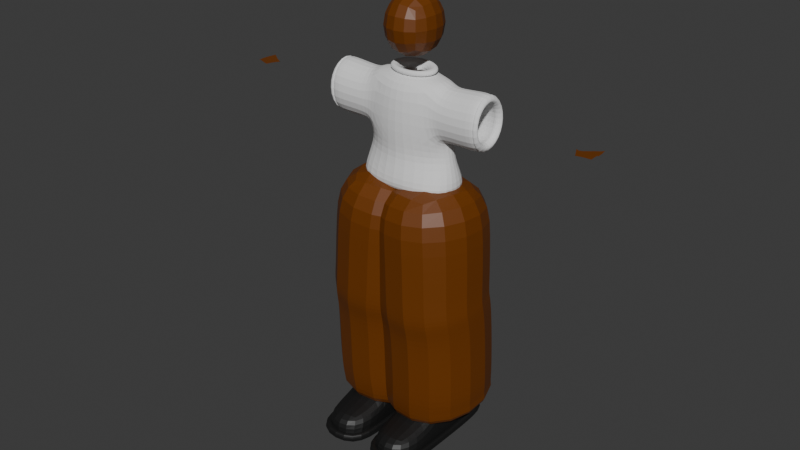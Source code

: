 # Source: hooper.blend  (saved by Blender 4.4.32; exported with 4.5.12 LTS)
import bpy
from mathutils import Matrix  # noqa: F401  (used for matrix-valued properties, if any)

bpy.ops.wm.read_factory_settings(use_empty=True)
scene = bpy.context.scene
scene.name = 'Scene'

# ---- collections
col_hooper = bpy.data.collections.new('hooper'); scene.collection.children.link(col_hooper)
col_clothes = bpy.data.collections.new('clothes'); col_hooper.children.link(col_clothes)

# ---- materials (node trees are filled in below, after node groups)
mat_iso_skin = bpy.data.materials.new('iso-skin')
mat_jeans = bpy.data.materials.new('jeans')
mat_iso_temp_shoe = bpy.data.materials.new('iso-temp-shoe')

# ---- material node trees
mat_iso_skin.use_nodes = True; mat_iso_skin.node_tree.nodes.clear()
_N = mat_iso_skin.node_tree.nodes; _L = mat_iso_skin.node_tree.links
n0 = _N.new('ShaderNodeBsdfPrincipled'); n0.name = 'Principled BSDF'; n0.location = (10, 300)
n0.inputs[0].default_value = (0.1529, 0.03955, 0.0, 1.0)
n1 = _N.new('ShaderNodeOutputMaterial'); n1.name = 'Material Output'; n1.location = (300, 300)
_L.new(n0.outputs[0], n1.inputs[0])
n1.is_active_output = True
mat_jeans.use_nodes = True; mat_jeans.node_tree.nodes.clear()
_N = mat_jeans.node_tree.nodes; _L = mat_jeans.node_tree.links
n0 = _N.new('ShaderNodeBsdfPrincipled'); n0.name = 'Principled BSDF'; n0.location = (10, 300)
n0.inputs[0].default_value = (0.01764, 0.06663, 0.147, 1.0)
n1 = _N.new('ShaderNodeOutputMaterial'); n1.name = 'Material Output'; n1.location = (300, 300)
_L.new(n0.outputs[0], n1.inputs[0])
n1.is_active_output = True
mat_iso_temp_shoe.use_nodes = True; mat_iso_temp_shoe.node_tree.nodes.clear()
_N = mat_iso_temp_shoe.node_tree.nodes; _L = mat_iso_temp_shoe.node_tree.links
n0 = _N.new('ShaderNodeBsdfPrincipled'); n0.name = 'Principled BSDF'; n0.location = (10, 300)
n0.inputs[0].default_value = (0.007907, 0.007907, 0.007907, 1.0)
n1 = _N.new('ShaderNodeOutputMaterial'); n1.name = 'Material Output'; n1.location = (300, 300)
_L.new(n0.outputs[0], n1.inputs[0])
n1.is_active_output = True

# ---- world
world_world = bpy.data.worlds.new('World'); scene.world = world_world
world_world.use_nodes = True; world_world.node_tree.nodes.clear()
_N = world_world.node_tree.nodes; _L = world_world.node_tree.links
n0 = _N.new('ShaderNodeOutputWorld'); n0.name = 'World Output'; n0.location = (300, 300)
n1 = _N.new('ShaderNodeBackground'); n1.name = 'Background'; n1.location = (10, 300)
n1.inputs[0].default_value = (0.05088, 0.05088, 0.05088, 1.0)
_L.new(n1.outputs[0], n0.inputs[0])
n0.is_active_output = True
world_world.color = (0.05088, 0.05088, 0.05088)
world_world.sun_shadow_jitter_overblur = 0.0

# ---- meshes
me_cube_001 = bpy.data.meshes.new('Cube.001')
me_cube_001.from_pydata([(-0.1867, -0.1867, -0.1867), (-0.1867, -0.1867, 0.1867), (-0.1867, 0.1867, -0.1867), (-0.1867, 0.1867, 0.1867), (0.1867, -0.1867, -0.1867), (0.1867, -0.1867, 0.1867), (0.1867, 0.1867, -0.1867), (0.1867, 0.1867, 0.1867)], [], [(0, 1, 3, 2), (2, 3, 7, 6), (6, 7, 5, 4), (4, 5, 1, 0), (2, 6, 4, 0), (7, 3, 1, 5)])
_uv = me_cube_001.uv_layers.new(name='UVMap')
_uv.uv.foreach_set('vector', [0.375, 0.0, 0.625, 0.0, 0.625, 0.25, 0.375, 0.25, 0.375, 0.25, 0.625, 0.25, 0.625, 0.5, 0.375, 0.5, 0.375, 0.5, 0.625, 0.5, 0.625, 0.75, 0.375, 0.75, 0.375, 0.75, 0.625, 0.75, 0.625, 1.0, 0.375, 1.0, 0.125, 0.5, 0.375, 0.5, 0.375, 0.75, 0.125, 0.75, 0.625, 0.5, 0.875, 0.5, 0.875, 0.75, 0.625, 0.75])
me_cube_001.materials.append(mat_iso_skin)
me_cube_001.update()
me_cube_002 = bpy.data.meshes.new('Cube.002')
me_cube_002.from_pydata([(0.1889, 0.176, 0.2787), (0.1889, 0.176, -0.2787), (0.1889, -0.176, 0.2787), (0.1889, -0.176, -0.2787), (-0.1889, 0.176, 0.2787), (-0.1889, 0.176, -0.2787), (-0.1889, -0.176, 0.2787), (-0.1889, -0.176, -0.2787)], [], [(0, 1, 3, 2), (2, 3, 7, 6), (6, 7, 5, 4), (4, 5, 1, 0), (2, 6, 4, 0), (7, 3, 1, 5)])
_uv = me_cube_002.uv_layers.new(name='UVMap')
_uv.uv.foreach_set('vector', [0.375, 0.0, 0.625, 0.0, 0.625, 0.25, 0.375, 0.25, 0.375, 0.25, 0.625, 0.25, 0.625, 0.5, 0.375, 0.5, 0.375, 0.5, 0.625, 0.5, 0.625, 0.75, 0.375, 0.75, 0.375, 0.75, 0.625, 0.75, 0.625, 1.0, 0.375, 1.0, 0.125, 0.5, 0.375, 0.5, 0.375, 0.75, 0.125, 0.75, 0.625, 0.5, 0.875, 0.5, 0.875, 0.75, 0.625, 0.75])
me_cube_002.materials.append(mat_iso_skin)
me_cube_002.update()
me_plane = bpy.data.meshes.new('Plane')
me_plane.from_pydata([(0.07656, -0.007135, 1.186), (0.1211, 0.0343, 0.1083), (0.09115, -0.007135, 1.461), (0.7271, -0.007135, 1.461), (0.0, -0.007135, 1.467), (0.0, -0.007135, 1.681), (0.3401, -0.005893, 1.466), (0.1702, -0.006514, 1.463), (0.7819, -0.006103, 1.46), (0.4509, -0.006048, 1.465), (0.2642, -0.006204, 1.464), (0.8103, 0.04821, 1.46), (0.8167, 0.01626, 1.46), (0.8189, -0.01675, 1.46), (0.8139, -0.05225, 1.46), (0.815, 0.04821, 1.46), (0.815, 0.01626, 1.46), (0.815, -0.01675, 1.46), (0.815, -0.05225, 1.46), (0.8931, 0.04821, 1.46), (0.9133, 0.01626, 1.46), (0.93, -0.01675, 1.46), (0.9144, -0.05225, 1.46), (0.7539, -0.05935, 1.46), (0.8182, -0.1176, 1.46), (0.6159, -0.006592, 1.463), (0.1141, -0.02206, 0.6447), (0.103, -0.01407, 0.914), (0.1099, 0.01671, 0.209), (0.1197, 0.00897, 0.2622), (0.1169, 0.004571, 0.4413), (0.1155, -0.008745, 0.6071), (0.1085, -0.01807, 0.702), (0.6856, -0.006863, 1.462), (0.7021, -0.006592, 1.462)], [(28, 1), (3, 8), (4, 5), (10, 6), (2, 7), (34, 3), (6, 9), (7, 10), (8, 11), (8, 12), (8, 13), (8, 14), (11, 15), (12, 16), (13, 17), (14, 18), (15, 19), (16, 20), (17, 21), (18, 22), (8, 23), (23, 24), (9, 25), (32, 26), (0, 27), (29, 28), (30, 29), (31, 30), (26, 31), (27, 32), (25, 33), (33, 34)], [])
_uv = me_plane.uv_layers.new(name='UVMap')
_uv.uv.foreach_set('vector', [])
me_plane.materials.append(mat_iso_skin)
me_plane.update()
me_cube_005 = bpy.data.meshes.new('Cube.005')
me_cube_005.from_pydata([(-0.07324, -0.6569, -1.807), (-0.6405, -0.9171, 1.0), (-0.07324, 0.7151, -1.807), (-0.6405, 0.9171, 1.0), (0.8777, -0.6569, -1.807), (0.7174, -0.9171, 1.0), (0.8777, 0.7151, -1.807), (0.7174, 0.9171, 1.0), (-0.07324, -0.6569, -1.755), (-0.07324, 0.7151, -1.755), (0.8777, 0.7151, -1.755), (0.8777, -0.6569, -1.755), (-0.816, -1.154, 0.767), (-0.816, 1.154, 0.767), (0.7548, 1.154, 0.767), (0.7548, -1.154, 0.767), (-0.5272, 1.0, -0.6834), (0.7943, 1.0, -0.6834), (0.7943, -1.0, -0.6834), (-0.5272, -1.0, -0.6834), (-0.2418, 0.9314, -1.246), (0.8896, 0.9314, -1.246), (0.8896, -0.9314, -1.246), (-0.2418, -0.9314, -1.246), (-0.6405, -0.9171, 1.115), (-0.6405, 0.9171, 1.115), (0.7174, -0.9171, 1.115), (0.7174, 0.9171, 1.115), (-0.5302, -0.7681, 1.115), (-0.5302, 0.7681, 1.115), (0.607, -0.7681, 1.115), (0.607, 0.7681, 1.115), (-0.1611, 0.7151, -2.039), (-0.1611, -0.6569, -2.039), (1.023, 0.7151, -2.039), (1.023, -0.6569, -2.039), (-0.1333, -0.6569, -1.965), (0.9767, -0.6569, -1.965), (0.9767, 0.7151, -1.965), (-0.1333, 0.7151, -1.965)], [], [(12, 1, 3, 13), (13, 3, 7, 14), (14, 7, 5, 15), (15, 5, 1, 12), (37, 36, 33, 35), (3, 1, 24, 25), (4, 11, 8, 0), (6, 10, 11, 4), (2, 9, 10, 6), (0, 8, 9, 2), (18, 15, 12, 19), (17, 14, 15, 18), (16, 13, 14, 17), (19, 12, 13, 16), (23, 19, 16, 20), (20, 16, 17, 21), (21, 17, 18, 22), (22, 18, 19, 23), (11, 22, 23, 8), (10, 21, 22, 11), (9, 20, 21, 10), (8, 23, 20, 9), (1, 5, 26, 24), (7, 3, 25, 27), (5, 7, 27, 26), (26, 27, 31, 30), (25, 24, 28, 29), (24, 26, 30, 28), (27, 25, 29, 31), (32, 34, 35, 33), (39, 38, 34, 32), (36, 39, 32, 33), (38, 37, 35, 34), (6, 4, 37, 38), (0, 2, 39, 36), (2, 6, 38, 39), (4, 0, 36, 37)])
_uv = me_cube_005.uv_layers.new(name='UVMap')
_uv.uv.foreach_set('vector', [0.608, 0.0, 0.625, 0.0, 0.625, 0.25, 0.608, 0.25, 0.608, 0.25, 0.625, 0.25, 0.625, 0.5, 0.608, 0.5, 0.608, 0.5, 0.625, 0.5, 0.625, 0.75, 0.608, 0.75, 0.608, 0.75, 0.625, 0.75, 0.625, 1.0, 0.608, 1.0, 0.375, 0.75, 0.375, 1.0, 0.375, 1.0, 0.375, 0.75, 0.625, 0.25, 0.625, 0.0, 0.625, 0.0, 0.625, 0.25, 0.375, 0.75, 0.3806, 0.75, 0.3806, 1.0, 0.375, 1.0, 0.375, 0.5, 0.3806, 0.5, 0.3806, 0.75, 0.375, 0.75, 0.375, 0.25, 0.3806, 0.25, 0.3806, 0.5, 0.375, 0.5, 0.375, 0.0, 0.3806, 0.0, 0.3806, 0.25, 0.375, 0.25, 0.4832, 0.75, 0.608, 0.75, 0.608, 1.0, 0.4832, 1.0, 0.4832, 0.5, 0.608, 0.5, 0.608, 0.75, 0.4832, 0.75, 0.4832, 0.25, 0.608, 0.25, 0.608, 0.5, 0.4832, 0.5, 0.4832, 0.0, 0.608, 0.0, 0.608, 0.25, 0.4832, 0.25, 0.4175, 0.0, 0.4832, 0.0, 0.4832, 0.25, 0.4175, 0.25, 0.4175, 0.25, 0.4832, 0.25, 0.4832, 0.5, 0.4175, 0.5, 0.4175, 0.5, 0.4832, 0.5, 0.4832, 0.75, 0.4175, 0.75, 0.4175, 0.75, 0.4832, 0.75, 0.4832, 1.0, 0.4175, 1.0, 0.3806, 0.75, 0.4175, 0.75, 0.4175, 1.0, 0.3806, 1.0, 0.3806, 0.5, 0.4175, 0.5, 0.4175, 0.75, 0.3806, 0.75, 0.3806, 0.25, 0.4175, 0.25, 0.4175, 0.5, 0.3806, 0.5, 0.3806, 0.0, 0.4175, 0.0, 0.4175, 0.25, 0.3806, 0.25, 0.625, 1.0, 0.625, 0.75, 0.625, 0.75, 0.625, 1.0, 0.625, 0.5, 0.625, 0.25, 0.625, 0.25, 0.625, 0.5, 0.625, 0.75, 0.625, 0.5, 0.625, 0.5, 0.625, 0.75, 0.625, 0.75, 0.625, 0.5, 0.625, 0.5, 0.625, 0.75, 0.625, 0.25, 0.625, 0.0, 0.625, 0.0, 0.625, 0.25, 0.625, 1.0, 0.625, 0.75, 0.625, 0.75, 0.625, 1.0, 0.625, 0.5, 0.625, 0.25, 0.625, 0.25, 0.625, 0.5, 0.125, 0.5, 0.375, 0.5, 0.375, 0.75, 0.125, 0.75, 0.375, 0.25, 0.375, 0.5, 0.375, 0.5, 0.375, 0.25, 0.375, 0.0, 0.375, 0.25, 0.375, 0.25, 0.375, 0.0, 0.375, 0.5, 0.375, 0.75, 0.375, 0.75, 0.375, 0.5, 0.375, 0.5, 0.375, 0.75, 0.375, 0.75, 0.375, 0.5, 0.375, 0.0, 0.375, 0.25, 0.375, 0.25, 0.375, 0.0, 0.375, 0.25, 0.375, 0.5, 0.375, 0.5, 0.375, 0.25, 0.375, 0.75, 0.375, 1.0, 0.375, 1.0, 0.375, 0.75])
me_cube_005.materials.append(mat_jeans)
me_cube_005.update()
me_cube_004 = bpy.data.meshes.new('Cube.004')
me_cube_004.from_pydata([(0.01627, 0.01627, 0.202), (0.1307, 0.122, -0.1162), (0.01627, -0.01627, 0.202), (0.1307, -0.122, -0.1162), (-0.01627, 0.01627, 0.202), (-0.01627, -0.01627, 0.202), (0.02301, -1.514e-09, 0.202), (0.1052, 0.03408, -0.042), (0.157, -2.422e-09, -0.1162), (0.1052, -0.03408, -0.042), (-1.696e-09, -0.02301, 0.202), (7.451e-09, -0.1488, -0.1162), (3.156e-10, 0.02301, 0.202), (-7.451e-09, 0.1488, -0.1162), (0.119, 2.232e-09, -0.042), (9.481e-10, -0.1251, -0.042), (-2.207e-09, 0.1251, -0.042), (0.1269, -0.07907, 0.1351), (0.1251, 1.026e-07, 0.1687), (0.1269, 0.07907, 0.1351), (9.07e-09, -0.1201, 0.1744), (-9.07e-09, 0.1201, 0.1744), (3.667e-08, -0.07945, 0.2282), (4.365e-08, 0.07945, 0.2381), (0.07983, 1.08e-08, 0.2331), (0.05645, -0.05618, 0.2296), (0.05645, 0.05618, 0.2366), (4.183e-09, -0.1366, -0.1162), (-4.12e-09, 0.1366, -0.1162), (-3.788e-09, 0.1251, -0.1222), (3.817e-09, -0.1347, -0.1222), (0.1466, -2.037e-09, -0.1222), (0.1225, -0.1096, -0.1222), (0.1225, 0.1027, -0.1222), (0.1225, 0.1027, -0.1162), (0.1225, -0.1027, -0.1162), (0.1466, -2.037e-09, -0.1162), (3.817e-09, -0.1251, -0.1162), (-3.788e-09, 0.1251, -0.1162), (0.1225, 0.1027, -0.1162), (0.1225, -0.1027, -0.1162), (0.1466, -2.037e-09, -0.1162), (3.817e-09, -0.1251, -0.1162), (-3.788e-09, 0.1251, -0.1162), (0.1225, 0.1027, -0.1222), (0.1225, -0.1096, -0.1222), (-5.252e-09, 0.1229, 0.03089), (0.1466, -2.037e-09, -0.1222), (3.817e-09, -0.1347, -0.1222), (4.552e-09, -0.1229, 0.03089), (-3.788e-09, 0.1251, -0.1222), (0.1225, 0.1027, -0.1222), (0.1225, -0.1096, -0.1222), (0.1324, -9.254e-08, 0.03443), (0.1306, -0.07907, 0.06799), (0.1466, -2.037e-09, -0.1222), (3.817e-09, -0.1347, -0.1222), (0.1306, 0.07907, 0.06799), (-3.788e-09, 0.1251, -0.1222), (0.08495, -0.08495, 0.1744), (0.1201, 8.138e-09, 0.1744), (0.08495, 0.08495, 0.1744), (0.09193, -0.08823, 0.03089), (0.128, 3.995e-09, 0.03089), (0.09193, 0.08823, 0.03089), (0.2437, -0.0004853, 0.1857), (0.2437, -0.0004855, 0.02914), (0.2437, -0.09268, 0.1465), (0.2437, 0.09171, 0.1465), (0.2437, -0.09268, 0.06827), (0.2437, 0.09171, 0.06827), (0.2796, 1.369e-07, 0.1909), (0.2796, -1.039e-07, 0.02523), (0.2796, -0.0976, 0.1495), (0.2796, 0.0976, 0.1495), (0.2796, -0.0976, 0.06666), (0.2796, 0.0976, 0.06666), (0.2552, -7.317e-08, 0.04518), (0.2552, 1.097e-07, 0.171), (0.2552, -0.0741, 0.07663), (0.2552, -0.0741, 0.1395), (0.2552, 0.0741, 0.1395), (0.2552, 0.0741, 0.07663)], [(5, 10), (12, 4), (27, 42), (28, 43)], [(64, 7, 14, 63), (7, 1, 8, 14), (14, 8, 3, 9), (63, 14, 9, 62), (62, 9, 15, 49), (9, 3, 11, 15), (16, 13, 1, 7), (46, 16, 7, 64), (6, 2, 25, 24), (2, 6, 60, 59), (6, 0, 61, 60), (10, 2, 59, 20), (0, 12, 21, 61), (2, 10, 22, 25), (0, 6, 24, 26), (12, 0, 26, 23), (29, 33, 51, 58), (33, 31, 55, 51), (1, 13, 38, 34), (3, 8, 36, 35), (8, 1, 34, 36), (11, 3, 35, 37), (43, 39, 33, 29), (40, 42, 30, 32), (41, 40, 32, 31), (39, 41, 31, 33), (47, 44, 51, 55), (18, 19, 68, 65), (59, 62, 49, 20), (21, 46, 64, 61), (45, 47, 55, 52), (44, 50, 58, 51), (48, 45, 52, 56), (53, 54, 69, 66), (31, 32, 52, 55), (32, 30, 56, 52), (18, 17, 59, 60), (19, 18, 60, 61), (17, 54, 62, 59), (54, 53, 63, 62), (57, 19, 61, 64), (53, 57, 64, 63), (79, 80, 73, 75), (81, 82, 76, 74), (19, 57, 70, 68), (54, 17, 67, 69), (17, 18, 65, 67), (57, 53, 66, 70), (70, 66, 77, 82), (67, 65, 78, 80), (80, 78, 71, 73), (82, 77, 72, 76), (77, 79, 75, 72), (78, 81, 74, 71), (68, 70, 82, 81), (65, 68, 81, 78), (66, 69, 79, 77), (69, 67, 80, 79)])
_uv = me_cube_004.uv_layers.new(name='UVMap')
_uv.uv.foreach_set('vector', [0.4445, 0.0, 0.5, 0.0, 0.5, 0.125, 0.4445, 0.125, 0.5, 0.0, 0.625, 0.0, 0.625, 0.125, 0.5, 0.125, 0.5, 0.125, 0.625, 0.125, 0.625, 0.25, 0.5, 0.25, 0.4445, 0.125, 0.5, 0.125, 0.5, 0.25, 0.4445, 0.25, 0.4445, 0.25, 0.5, 0.25, 0.5, 0.375, 0.4445, 0.375, 0.5, 0.25, 0.625, 0.25, 0.625, 0.375, 0.5, 0.375, 0.5, 0.875, 0.625, 0.875, 0.625, 1.0, 0.5, 1.0, 0.4445, 0.875, 0.5, 0.875, 0.5, 1.0, 0.4445, 1.0, 0.1993, 0.6258, 0.2058, 0.5864, 0.2058, 0.5864, 0.1993, 0.6258, 0.2058, 0.5864, 0.1993, 0.6258, 0.125, 0.625, 0.125, 0.5, 0.1993, 0.6258, 0.2058, 0.6636, 0.125, 0.75, 0.125, 0.625, 0.2488, 0.5784, 0.2058, 0.5864, 0.125, 0.5, 0.25, 0.5, 0.2058, 0.6636, 0.2512, 0.6716, 0.25, 0.75, 0.125, 0.75, 0.2058, 0.5864, 0.2488, 0.5784, 0.2488, 0.5784, 0.2058, 0.5864, 0.2058, 0.6636, 0.1993, 0.6258, 0.1993, 0.6258, 0.2058, 0.6636, 0.2512, 0.6716, 0.2058, 0.6636, 0.2058, 0.6636, 0.2512, 0.6716, 0.0, 0.0, 0.0, 0.0, 0.0, 0.0, 0.0, 0.0, 0.0, 0.0, 0.0, 0.0, 0.0, 0.0, 0.0, 0.0, 0.625, 1.0, 0.625, 0.875, 0.625, 0.875, 0.625, 1.0, 0.625, 0.25, 0.625, 0.125, 0.625, 0.125, 0.625, 0.25, 0.625, 0.125, 0.625, 0.0, 0.625, 0.0, 0.625, 0.125, 0.625, 0.375, 0.625, 0.25, 0.625, 0.25, 0.625, 0.375, 0.0, 0.0, 0.0, 0.0, 0.0, 0.0, 0.0, 0.0, 0.0, 0.0, 0.0, 0.0, 0.0, 0.0, 0.0, 0.0, 0.0, 0.0, 0.0, 0.0, 0.0, 0.0, 0.0, 0.0, 0.0, 0.0, 0.0, 0.0, 0.0, 0.0, 0.0, 0.0, 0.625, 0.125, 0.625, 0.0, 0.625, 0.0, 0.625, 0.125, 0.3815, 0.125, 0.3815, 0.01815, 0.3815, 0.01815, 0.3815, 0.125, 0.375, 0.25, 0.4445, 0.25, 0.4445, 0.375, 0.375, 0.375, 0.375, 0.875, 0.4445, 0.875, 0.4445, 1.0, 0.375, 1.0, 0.625, 0.25, 0.625, 0.125, 0.625, 0.125, 0.625, 0.25, 0.625, 1.0, 0.625, 0.875, 0.625, 0.875, 0.625, 1.0, 0.625, 0.375, 0.625, 0.25, 0.625, 0.25, 0.625, 0.375, 0.438, 0.125, 0.438, 0.2323, 0.438, 0.2323, 0.438, 0.125, 0.0, 0.0, 0.0, 0.0, 0.0, 0.0, 0.0, 0.0, 0.0, 0.0, 0.0, 0.0, 0.0, 0.0, 0.0, 0.0, 0.3815, 0.125, 0.3815, 0.2318, 0.375, 0.25, 0.375, 0.125, 0.3815, 0.01815, 0.3815, 0.125, 0.375, 0.125, 0.375, 0.0, 0.3815, 0.2318, 0.438, 0.2323, 0.4445, 0.25, 0.375, 0.25, 0.438, 0.2323, 0.438, 0.125, 0.4445, 0.125, 0.4445, 0.25, 0.438, 0.01773, 0.3815, 0.01815, 0.375, 0.0, 0.4445, 0.0, 0.438, 0.125, 0.438, 0.01773, 0.4445, 0.0, 0.4445, 0.125, 0.438, 0.2323, 0.3815, 0.2318, 0.3815, 0.2318, 0.438, 0.2323, 0.3815, 0.01815, 0.438, 0.01773, 0.438, 0.01773, 0.3815, 0.01815, 0.3815, 0.01815, 0.438, 0.01773, 0.438, 0.01773, 0.3815, 0.01815, 0.438, 0.2323, 0.3815, 0.2318, 0.3815, 0.2318, 0.438, 0.2323, 0.3815, 0.2318, 0.3815, 0.125, 0.3815, 0.125, 0.3815, 0.2318, 0.438, 0.01773, 0.438, 0.125, 0.438, 0.125, 0.438, 0.01773, 0.438, 0.01773, 0.438, 0.125, 0.438, 0.125, 0.438, 0.01773, 0.3815, 0.2318, 0.3815, 0.125, 0.3815, 0.125, 0.3815, 0.2318, 0.3815, 0.2318, 0.3815, 0.125, 0.3815, 0.125, 0.3815, 0.2318, 0.438, 0.01773, 0.438, 0.125, 0.438, 0.125, 0.438, 0.01773, 0.438, 0.125, 0.438, 0.2323, 0.438, 0.2323, 0.438, 0.125, 0.3815, 0.125, 0.3815, 0.01815, 0.3815, 0.01815, 0.3815, 0.125, 0.3815, 0.01815, 0.438, 0.01773, 0.438, 0.01773, 0.3815, 0.01815, 0.3815, 0.125, 0.3815, 0.01815, 0.3815, 0.01815, 0.3815, 0.125, 0.438, 0.125, 0.438, 0.2323, 0.438, 0.2323, 0.438, 0.125, 0.438, 0.2323, 0.3815, 0.2318, 0.3815, 0.2318, 0.438, 0.2323])
me_cube_004.update()
me_cube_003 = bpy.data.meshes.new('Cube.003')
me_cube_003.from_pydata([(-0.09077, -0.2928, 0.0), (-0.09077, -0.2928, 0.1085), (-0.09077, 0.197, 0.05187), (-0.09077, 0.167, 0.1773), (0.09077, -0.2928, 0.0), (0.09077, -0.2928, 0.1085), (0.09077, 0.197, 0.05187), (0.09077, 0.167, 0.1773), (-0.09077, 0.1695, 0.0), (-0.09077, 0.1534, 0.2949), (0.09077, 0.1695, 0.0), (0.09077, 0.1534, 0.2949), (-0.09077, -0.05594, 0.0), (0.09077, -0.07199, 0.2975), (-0.09077, -0.07199, 0.2975), (0.09077, -0.05594, 0.0), (-0.09077, -0.1173, 0.0), (0.09077, -0.04561, 0.1413), (-0.09077, -0.04561, 0.1413), (0.09077, -0.1173, 0.0), (-0.09077, -0.2928, 0.03731), (-0.09077, 0.1883, 0.08816), (0.09077, 0.1883, 0.08816), (0.09077, -0.2928, 0.03731), (0.09077, 0.1675, 0.03725), (-0.09077, 0.1675, 0.03725), (-0.09077, -0.05249, 0.03715), (0.09077, -0.05249, 0.03715), (-0.09077, -0.1206, 0.03716), (0.09077, -0.1206, 0.03716), (-0.1051, -0.1247, 0.0), (-0.1051, -0.3138, 0.0), (-0.1051, 0.2044, 0.08816), (-0.1051, 0.2138, 0.05187), (0.1051, 0.2138, 0.05187), (0.1051, 0.2044, 0.08816), (0.1051, 0.1842, 0.0), (0.1051, -0.3138, 0.03731), (0.1051, -0.3138, 0.0), (-0.1051, 0.1842, 0.0), (0.1051, -0.05863, 0.0), (0.1051, 0.182, 0.03725), (-0.1051, 0.182, 0.03725), (-0.1051, -0.05863, 0.0), (0.1051, -0.1247, 0.0), (-0.1051, -0.05491, 0.03715), (0.1051, -0.05491, 0.03715), (-0.1051, -0.1283, 0.03716), (0.1051, -0.1283, 0.03716), (-0.1051, -0.3138, 0.03731), (-0.1094, 0.1764, 0.2266), (0.1094, 0.1764, 0.2266), (0.1094, -0.09511, 0.2322), (-0.1094, -0.09511, 0.2322), (-0.03757, -0.02333, 0.2307), (-0.03757, 0.1046, 0.2281), (0.03757, 0.1046, 0.2281), (0.03757, -0.02333, 0.2307), (-0.03757, -0.02268, 0.3248), (-0.03757, 0.1052, 0.3222), (0.03757, 0.1052, 0.3222), (0.03757, -0.02268, 0.3248), (-0.1094, -0.09446, 0.3263), (-0.1094, 0.177, 0.3208), (0.1094, 0.177, 0.3208), (0.1094, -0.09446, 0.3263)], [], [(25, 9, 3, 21), (21, 3, 7, 22), (29, 17, 5, 23), (23, 5, 1, 20), (16, 19, 4, 0), (17, 18, 1, 5), (7, 3, 9, 11), (2, 6, 10, 8), (22, 7, 11, 24), (26, 14, 9, 25), (28, 18, 14, 26), (11, 9, 14, 13), (8, 10, 15, 12), (24, 11, 13, 27), (20, 1, 18, 28), (13, 14, 18, 17), (12, 15, 19, 16), (27, 13, 17, 29), (6, 2, 33, 34), (24, 27, 46, 41), (25, 21, 32, 42), (20, 28, 47, 49), (0, 4, 38, 31), (21, 22, 35, 32), (27, 29, 48, 46), (4, 19, 44, 38), (29, 23, 37, 48), (19, 15, 40, 44), (40, 46, 48, 44), (31, 49, 47, 30), (36, 41, 46, 40), (30, 47, 45, 43), (43, 45, 42, 39), (34, 35, 41, 36), (38, 37, 49, 31), (44, 48, 37, 38), (33, 32, 35, 34), (39, 42, 32, 33), (28, 26, 45, 47), (2, 8, 39, 33), (8, 12, 43, 39), (26, 25, 42, 45), (12, 16, 30, 43), (22, 24, 41, 35), (15, 10, 36, 40), (10, 6, 34, 36), (16, 0, 31, 30), (23, 20, 49, 37), (58, 59, 63, 62), (54, 53, 50, 55), (55, 50, 51, 56), (56, 51, 52, 57), (57, 52, 53, 54), (59, 60, 64, 63), (60, 61, 65, 64), (61, 58, 62, 65), (52, 51, 64, 65), (50, 53, 62, 63), (56, 57, 61, 60), (54, 55, 59, 58), (53, 52, 65, 62), (51, 50, 63, 64), (57, 54, 58, 61), (55, 56, 60, 59)])
_k = {(27, 29): 1.0, (20, 28): 1.0, (24, 27): 1.0, (26, 28): 1.0, (25, 26): 1.0, (22, 24): 1.0, (20, 23): 1.0, (23, 29): 1.0, (21, 22): 1.0, (21, 25): 1.0}
me_cube_003.attributes.new('crease_edge', 'FLOAT', 'EDGE').data.foreach_set('value', [_k.get((min(e.vertices), max(e.vertices)), 0.0) for e in me_cube_003.edges])
_uv = me_cube_003.uv_layers.new(name='UVMap')
_uv.uv.foreach_set('vector', [0.4066, 0.219, 0.625, 0.219, 0.625, 0.25, 0.4473, 0.25, 0.4473, 0.25, 0.625, 0.25, 0.625, 0.5, 0.4473, 0.5, 0.4407, 0.6591, 0.625, 0.6591, 0.625, 0.75, 0.4609, 0.75, 0.4609, 0.75, 0.625, 0.75, 0.625, 1.0, 0.4609, 1.0, 0.125, 0.6591, 0.375, 0.6591, 0.375, 0.75, 0.125, 0.75, 0.625, 0.6591, 0.875, 0.6591, 0.875, 0.75, 0.625, 0.75, 0.625, 0.5, 0.875, 0.5, 0.875, 0.531, 0.625, 0.531, 0.125, 0.5, 0.375, 0.5, 0.375, 0.531, 0.125, 0.531, 0.4473, 0.5, 0.625, 0.5, 0.625, 0.531, 0.4066, 0.531, 0.4062, 0.1226, 0.625, 0.1226, 0.625, 0.219, 0.4066, 0.219, 0.4407, 0.09088, 0.625, 0.09088, 0.625, 0.1226, 0.4062, 0.1226, 0.625, 0.531, 0.875, 0.531, 0.875, 0.6274, 0.625, 0.6274, 0.125, 0.531, 0.375, 0.531, 0.375, 0.6274, 0.125, 0.6274, 0.4066, 0.531, 0.625, 0.531, 0.625, 0.6274, 0.4062, 0.6274, 0.4609, 0.0, 0.625, 0.0, 0.625, 0.09088, 0.4407, 0.09088, 0.625, 0.6274, 0.875, 0.6274, 0.875, 0.6591, 0.625, 0.6591, 0.125, 0.6274, 0.375, 0.6274, 0.375, 0.6591, 0.125, 0.6591, 0.4062, 0.6274, 0.625, 0.6274, 0.625, 0.6591, 0.4407, 0.6591, 0.375, 0.5, 0.125, 0.5, 0.125, 0.5, 0.375, 0.5, 0.4066, 0.531, 0.4062, 0.6274, 0.4062, 0.6274, 0.4066, 0.531, 0.4066, 0.219, 0.4473, 0.25, 0.4473, 0.25, 0.4066, 0.219, 0.4609, 0.0, 0.4407, 0.09088, 0.4407, 0.09088, 0.4609, 0.0, 0.125, 0.75, 0.375, 0.75, 0.375, 0.75, 0.125, 0.75, 0.4473, 0.25, 0.4473, 0.5, 0.4473, 0.5, 0.4473, 0.25, 0.4062, 0.6274, 0.4407, 0.6591, 0.4407, 0.6591, 0.4062, 0.6274, 0.375, 0.75, 0.375, 0.6591, 0.375, 0.6591, 0.375, 0.75, 0.4407, 0.6591, 0.4609, 0.75, 0.4609, 0.75, 0.4407, 0.6591, 0.375, 0.6591, 0.375, 0.6274, 0.375, 0.6274, 0.375, 0.6591, 0.375, 0.6274, 0.4062, 0.6274, 0.4407, 0.6591, 0.375, 0.6591, 0.375, 0.0, 0.4609, 0.0, 0.4407, 0.09088, 0.375, 0.09088, 0.375, 0.531, 0.4066, 0.531, 0.4062, 0.6274, 0.375, 0.6274, 0.375, 0.09088, 0.4407, 0.09088, 0.4062, 0.1226, 0.375, 0.1226, 0.375, 0.1226, 0.4062, 0.1226, 0.4066, 0.219, 0.375, 0.219, 0.375, 0.5, 0.4473, 0.5, 0.4066, 0.531, 0.375, 0.531, 0.375, 0.75, 0.4609, 0.75, 0.4609, 1.0, 0.375, 1.0, 0.375, 0.6591, 0.4407, 0.6591, 0.4609, 0.75, 0.375, 0.75, 0.375, 0.25, 0.4473, 0.25, 0.4473, 0.5, 0.375, 0.5, 0.375, 0.219, 0.4066, 0.219, 0.4473, 0.25, 0.375, 0.25, 0.4407, 0.09088, 0.4062, 0.1226, 0.4062, 0.1226, 0.4407, 0.09088, 0.125, 0.5, 0.125, 0.531, 0.125, 0.531, 0.125, 0.5, 0.125, 0.531, 0.125, 0.6274, 0.125, 0.6274, 0.125, 0.531, 0.4062, 0.1226, 0.4066, 0.219, 0.4066, 0.219, 0.4062, 0.1226, 0.125, 0.6274, 0.125, 0.6591, 0.125, 0.6591, 0.125, 0.6274, 0.4473, 0.5, 0.4066, 0.531, 0.4066, 0.531, 0.4473, 0.5, 0.375, 0.6274, 0.375, 0.531, 0.375, 0.531, 0.375, 0.6274, 0.375, 0.531, 0.375, 0.5, 0.375, 0.5, 0.375, 0.531, 0.125, 0.6591, 0.125, 0.75, 0.125, 0.75, 0.125, 0.6591, 0.4609, 0.75, 0.4609, 1.0, 0.4609, 1.0, 0.4609, 0.75, 0.7929, 0.6019, 0.7929, 0.5564, 0.875, 0.531, 0.875, 0.6274, 0.7929, 0.6019, 0.875, 0.6274, 0.875, 0.531, 0.7929, 0.5564, 0.7929, 0.5564, 0.875, 0.531, 0.625, 0.531, 0.7071, 0.5564, 0.7071, 0.5564, 0.625, 0.531, 0.625, 0.6274, 0.7071, 0.6019, 0.7071, 0.6019, 0.625, 0.6274, 0.875, 0.6274, 0.7929, 0.6019, 0.7929, 0.5564, 0.7071, 0.5564, 0.625, 0.531, 0.875, 0.531, 0.7071, 0.5564, 0.7071, 0.6019, 0.625, 0.6274, 0.625, 0.531, 0.7071, 0.6019, 0.7929, 0.6019, 0.875, 0.6274, 0.625, 0.6274, 0.625, 0.6274, 0.625, 0.531, 0.625, 0.531, 0.625, 0.6274, 0.875, 0.531, 0.875, 0.6274, 0.875, 0.6274, 0.875, 0.531, 0.7071, 0.5564, 0.7071, 0.6019, 0.7071, 0.6019, 0.7071, 0.5564, 0.7929, 0.6019, 0.7929, 0.5564, 0.7929, 0.5564, 0.7929, 0.6019, 0.875, 0.6274, 0.625, 0.6274, 0.625, 0.6274, 0.875, 0.6274, 0.625, 0.531, 0.875, 0.531, 0.875, 0.531, 0.625, 0.531, 0.7071, 0.6019, 0.7929, 0.6019, 0.7929, 0.6019, 0.7071, 0.6019, 0.7929, 0.5564, 0.7071, 0.5564, 0.7071, 0.5564, 0.7929, 0.5564])
me_cube_003.materials.append(mat_iso_temp_shoe)
me_cube_003.update()

# ---- objects
ob_head = bpy.data.objects.new('head', me_cube_001)
ob_body = bpy.data.objects.new('body', me_cube_002)
ob_limbs = bpy.data.objects.new('limbs', me_plane)
ob_pants = bpy.data.objects.new('pants', me_cube_005)
ob_shirt = bpy.data.objects.new('shirt', me_cube_004)
ob_shoes = bpy.data.objects.new('shoes', me_cube_003)

# ---- transforms, parenting, visibility, modifiers, constraints
ob_head.location = (0.0, 0.0, 1.769)
ob_head.scale = (0.6758, 0.7833, 0.7983)
_m = ob_head.modifiers.new('Subdivision', 'SUBSURF')
_m.levels = 2
ob_body.location = (0.0, 0.0, 1.351)
ob_body.scale = (0.9532, 0.5238, 0.8756)
_m = ob_body.modifiers.new('Subdivision', 'SUBSURF')
_m.levels = 2
ob_limbs.location = (0.0, 0.006103, 0.0)
_m = ob_limbs.modifiers.new('Mirror', 'MIRROR')
_m = ob_limbs.modifiers.new('Skin', 'SKIN')
_m = ob_limbs.modifiers.new('Subdivision', 'SUBSURF')
ob_pants.location = (0.1563, 0.0, 0.755)
ob_pants.scale = (-0.2212, -0.1351, -0.2212)
_m = ob_pants.modifiers.new('Subdivision', 'SUBSURF')
_m = ob_pants.modifiers.new('Mirror', 'MIRROR')
_m.mirror_object = ob_head
ob_shirt.location = (-0.000699, 0.0, 1.313)
ob_shirt.scale = (1.324, 0.8483, 1.324)
_m = ob_shirt.modifiers.new('Mirror', 'MIRROR')
_m = ob_shirt.modifiers.new('Solidify', 'SOLIDIFY')
_m.thickness = 0.03
_m = ob_shirt.modifiers.new('Subdivision', 'SUBSURF')
ob_shoes.location = (0.1265, -0.02929, 0.0)
ob_shoes.scale = (1.11, 1.102, 0.94)
_m = ob_shoes.modifiers.new('Mirror', 'MIRROR')
_m.use_mirror_merge = False
_m.mirror_object = ob_head
_m = ob_shoes.modifiers.new('Subdivision', 'SUBSURF')

# ---- collection membership
col_hooper.objects.link(ob_head)
col_hooper.objects.link(ob_body)
col_hooper.objects.link(ob_limbs)
col_clothes.objects.link(ob_pants)
col_clothes.objects.link(ob_shirt)
col_clothes.objects.link(ob_shoes)

# ---- scene / render settings (as saved in the file)
scene.frame_start = 1; scene.frame_end = 250; scene.frame_set(149)
scene.render.engine = 'BLENDER_EEVEE_NEXT'
bpy.context.view_layer.update()

# ---- added for rendering (the .blend has no active camera and no usable light): camera, sun
cam_auto = bpy.data.cameras.new('AutoCamera')
cam_auto.lens = 50.0
cam_auto.sensor_width = 36.0
cam_auto.clip_end = 1000.0
ob_auto_camera = bpy.data.objects.new('AutoCamera', cam_auto)
scene.collection.objects.link(ob_auto_camera)
ob_auto_camera.location = (2.52962, -3.11995, 2.98254)
ob_auto_camera.rotation_euler = (1.09748, -7.21219e-08, 0.694738)
scene.camera = ob_auto_camera
light_auto_sun = bpy.data.lights.new('AutoSun', 'SUN')
light_auto_sun.energy = 3.0
light_auto_sun.angle = 0.0523599
ob_auto_sun = bpy.data.objects.new('AutoSun', light_auto_sun)
scene.collection.objects.link(ob_auto_sun)
ob_auto_sun.rotation_euler = (0.872665, 0.174533, 0.523599)
bpy.context.view_layer.update()
